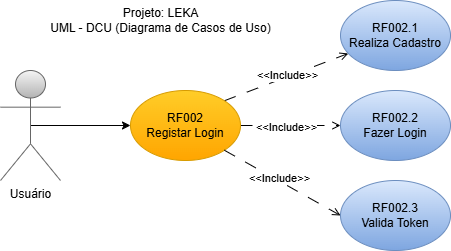

The diagram above was exported from draw.io. Its source (the exported page's mxGraphModel, read from the mxfile embedded in the PNG):
<mxGraphModel dx="1434" dy="1949" grid="1" gridSize="10" guides="1" tooltips="1" connect="1" arrows="1" fold="1" page="1" pageScale="1" pageWidth="827" pageHeight="1169" math="0" shadow="0">
  <root>
    <mxCell id="0" />
    <mxCell id="1" parent="0" />
    <mxCell id="Vfokn6OsODmr6l2iP7rJ-14" style="edgeStyle=orthogonalEdgeStyle;rounded=0;orthogonalLoop=1;jettySize=auto;html=1;exitX=0.5;exitY=0.5;exitDx=0;exitDy=0;exitPerimeter=0;entryX=0;entryY=0.5;entryDx=0;entryDy=0;" edge="1" parent="1" source="Vfokn6OsODmr6l2iP7rJ-15" target="Vfokn6OsODmr6l2iP7rJ-20">
      <mxGeometry relative="1" as="geometry" />
    </mxCell>
    <mxCell id="Vfokn6OsODmr6l2iP7rJ-15" value="Usuário" style="shape=umlActor;verticalLabelPosition=bottom;verticalAlign=top;html=1;outlineConnect=0;fillColor=#f5f5f5;gradientColor=#b3b3b3;strokeColor=#666666;" vertex="1" parent="1">
      <mxGeometry x="180" width="60" height="110" as="geometry" />
    </mxCell>
    <mxCell id="Vfokn6OsODmr6l2iP7rJ-16" style="rounded=0;orthogonalLoop=1;jettySize=auto;html=1;exitX=1;exitY=0;exitDx=0;exitDy=0;dashed=1;dashPattern=12 12;endArrow=open;endFill=0;" edge="1" parent="1" source="Vfokn6OsODmr6l2iP7rJ-20" target="Vfokn6OsODmr6l2iP7rJ-21">
      <mxGeometry relative="1" as="geometry" />
    </mxCell>
    <mxCell id="Vfokn6OsODmr6l2iP7rJ-17" value="&amp;lt;&amp;lt;Include&amp;gt;&amp;gt;" style="edgeLabel;html=1;align=center;verticalAlign=middle;resizable=0;points=[];" vertex="1" connectable="0" parent="Vfokn6OsODmr6l2iP7rJ-16">
      <mxGeometry x="0.0261" y="2" relative="1" as="geometry">
        <mxPoint as="offset" />
      </mxGeometry>
    </mxCell>
    <mxCell id="Vfokn6OsODmr6l2iP7rJ-18" style="rounded=0;orthogonalLoop=1;jettySize=auto;html=1;exitX=1;exitY=0.5;exitDx=0;exitDy=0;entryX=0;entryY=0.5;entryDx=0;entryDy=0;dashed=1;dashPattern=12 12;endArrow=open;endFill=0;" edge="1" parent="1" source="Vfokn6OsODmr6l2iP7rJ-20" target="Vfokn6OsODmr6l2iP7rJ-22">
      <mxGeometry relative="1" as="geometry" />
    </mxCell>
    <mxCell id="Vfokn6OsODmr6l2iP7rJ-19" value="&amp;lt;&amp;lt;Include&amp;gt;&amp;gt;" style="edgeLabel;html=1;align=center;verticalAlign=middle;resizable=0;points=[];" vertex="1" connectable="0" parent="Vfokn6OsODmr6l2iP7rJ-18">
      <mxGeometry x="-0.1" y="-1" relative="1" as="geometry">
        <mxPoint as="offset" />
      </mxGeometry>
    </mxCell>
    <mxCell id="Vfokn6OsODmr6l2iP7rJ-20" value="RF002&lt;div&gt;Registar Login&lt;/div&gt;" style="ellipse;whiteSpace=wrap;html=1;fillColor=#ffcd28;gradientColor=#ffa500;strokeColor=#d79b00;" vertex="1" parent="1">
      <mxGeometry x="310" y="20" width="110" height="70" as="geometry" />
    </mxCell>
    <mxCell id="Vfokn6OsODmr6l2iP7rJ-21" value="RF002.1&lt;div&gt;Realiza Cadastro&lt;/div&gt;" style="ellipse;whiteSpace=wrap;html=1;fillColor=#dae8fc;gradientColor=#7ea6e0;strokeColor=#6c8ebf;" vertex="1" parent="1">
      <mxGeometry x="520" y="-70" width="110" height="70" as="geometry" />
    </mxCell>
    <mxCell id="Vfokn6OsODmr6l2iP7rJ-22" value="RF002.2&lt;div&gt;Fazer Login&lt;/div&gt;" style="ellipse;whiteSpace=wrap;html=1;fillColor=#dae8fc;gradientColor=#7ea6e0;strokeColor=#6c8ebf;" vertex="1" parent="1">
      <mxGeometry x="520" y="20" width="110" height="70" as="geometry" />
    </mxCell>
    <mxCell id="Vfokn6OsODmr6l2iP7rJ-23" value="RF002.3&lt;div&gt;Valida Token&lt;/div&gt;" style="ellipse;whiteSpace=wrap;html=1;fillColor=#dae8fc;gradientColor=#7ea6e0;strokeColor=#6c8ebf;" vertex="1" parent="1">
      <mxGeometry x="520" y="110" width="110" height="70" as="geometry" />
    </mxCell>
    <mxCell id="Vfokn6OsODmr6l2iP7rJ-24" style="rounded=0;orthogonalLoop=1;jettySize=auto;html=1;exitX=1;exitY=1;exitDx=0;exitDy=0;entryX=0;entryY=0.5;entryDx=0;entryDy=0;endArrow=open;endFill=0;dashed=1;dashPattern=12 12;" edge="1" parent="1" source="Vfokn6OsODmr6l2iP7rJ-20" target="Vfokn6OsODmr6l2iP7rJ-23">
      <mxGeometry relative="1" as="geometry" />
    </mxCell>
    <mxCell id="Vfokn6OsODmr6l2iP7rJ-25" value="&amp;lt;&amp;lt;Include&amp;gt;&amp;gt;" style="edgeLabel;html=1;align=center;verticalAlign=middle;resizable=0;points=[];" vertex="1" connectable="0" parent="Vfokn6OsODmr6l2iP7rJ-24">
      <mxGeometry x="-0.0838" y="2" relative="1" as="geometry">
        <mxPoint as="offset" />
      </mxGeometry>
    </mxCell>
    <mxCell id="Vfokn6OsODmr6l2iP7rJ-26" value="Projeto: LEKA&lt;div&gt;UML - DCU (Diagrama de Casos de Uso)&lt;/div&gt;" style="text;html=1;align=center;verticalAlign=middle;resizable=0;points=[];autosize=1;strokeColor=none;fillColor=none;" vertex="1" parent="1">
      <mxGeometry x="220" y="-70" width="240" height="40" as="geometry" />
    </mxCell>
  </root>
</mxGraphModel>